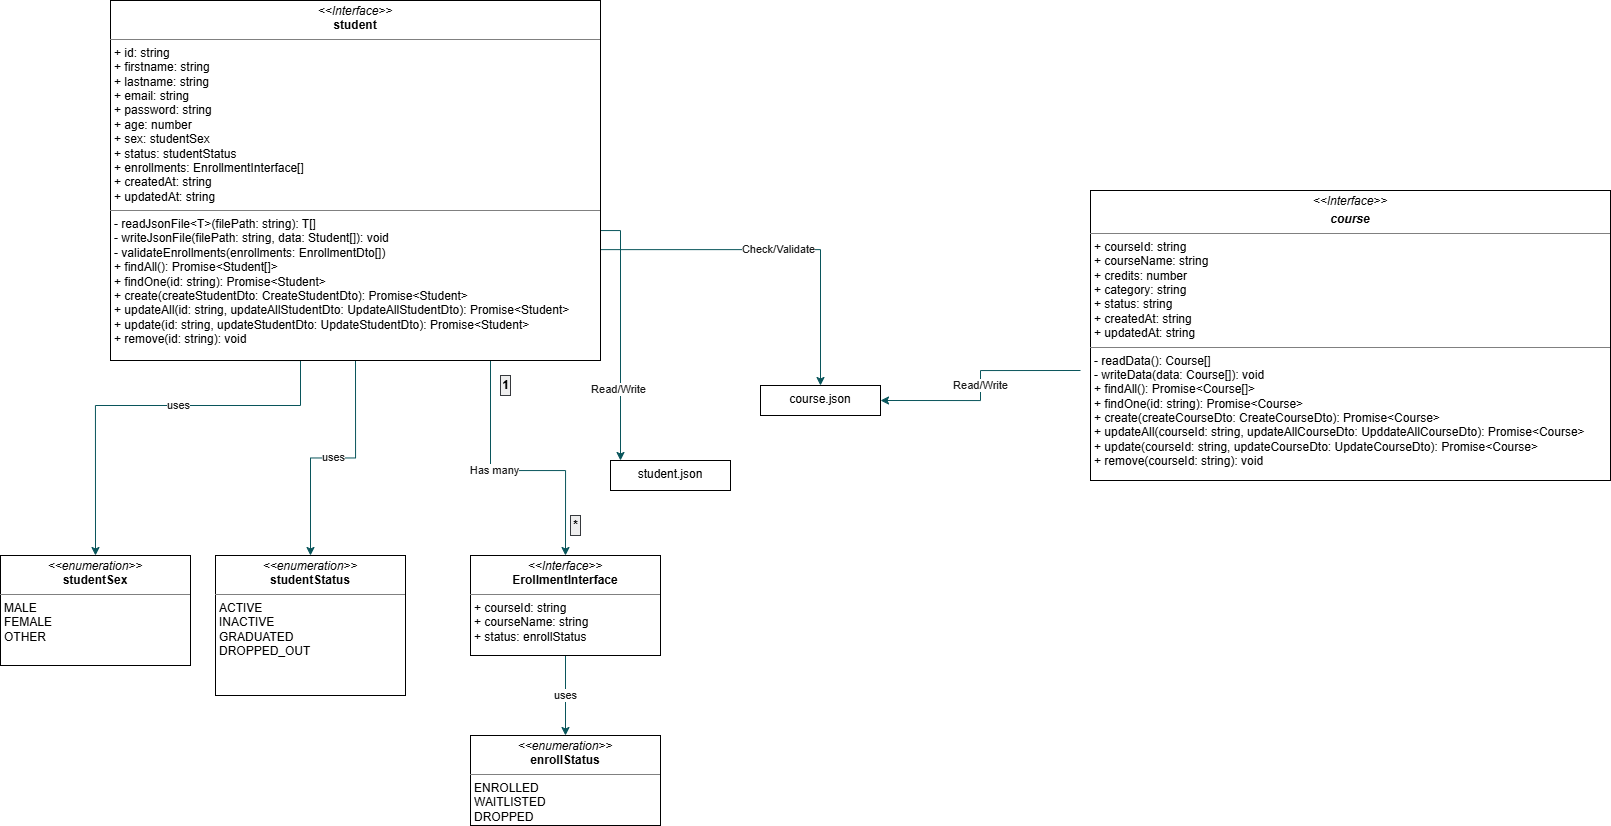

The diagram above was exported from draw.io. Its source (the exported page's mxGraphModel, read from the mxfile embedded in the PNG):
<mxGraphModel dx="1624" dy="981" grid="1" gridSize="10" guides="1" tooltips="1" connect="1" arrows="1" fold="1" page="1" pageScale="1" pageWidth="850" pageHeight="1100" math="0" shadow="0">
  <root>
    <mxCell id="0" />
    <mxCell id="1" parent="0" />
    <mxCell id="7_xHgWzlROe46Pm3H6jE-30" edge="1" parent="1" source="7_xHgWzlROe46Pm3H6jE-14" style="edgeStyle=orthogonalEdgeStyle;rounded=0;orthogonalLoop=1;jettySize=auto;html=1;exitX=0.5;exitY=1;exitDx=0;exitDy=0;entryX=0.5;entryY=0;entryDx=0;entryDy=0;strokeColor=#09555B;fontColor=#1A1A1A;" target="7_xHgWzlROe46Pm3H6jE-21" value="uses">
      <mxGeometry relative="1" as="geometry" />
    </mxCell>
    <mxCell id="7_xHgWzlROe46Pm3H6jE-31" edge="1" parent="1" source="7_xHgWzlROe46Pm3H6jE-14" style="edgeStyle=orthogonalEdgeStyle;rounded=0;orthogonalLoop=1;jettySize=auto;html=1;exitX=0.25;exitY=1;exitDx=0;exitDy=0;entryX=0.5;entryY=0;entryDx=0;entryDy=0;strokeColor=#09555B;fontColor=#1A1A1A;" target="7_xHgWzlROe46Pm3H6jE-20" value="uses">
      <mxGeometry relative="1" as="geometry">
        <Array as="points">
          <mxPoint x="370" y="535" />
          <mxPoint x="165" y="535" />
        </Array>
      </mxGeometry>
    </mxCell>
    <mxCell id="7_xHgWzlROe46Pm3H6jE-32" edge="1" parent="1" source="7_xHgWzlROe46Pm3H6jE-14" style="edgeStyle=orthogonalEdgeStyle;rounded=0;orthogonalLoop=1;jettySize=auto;html=1;exitX=0.75;exitY=1;exitDx=0;exitDy=0;entryX=0.5;entryY=0;entryDx=0;entryDy=0;strokeColor=#09555B;fontColor=#1A1A1A;" target="7_xHgWzlROe46Pm3H6jE-24" value="Has many">
      <mxGeometry relative="1" as="geometry">
        <Array as="points">
          <mxPoint x="560" y="475" />
          <mxPoint x="560" y="600" />
          <mxPoint x="635" y="600" />
        </Array>
      </mxGeometry>
    </mxCell>
    <mxCell id="7_xHgWzlROe46Pm3H6jE-41" edge="1" parent="1" source="7_xHgWzlROe46Pm3H6jE-14" style="edgeStyle=orthogonalEdgeStyle;rounded=0;orthogonalLoop=1;jettySize=auto;html=1;strokeColor=#09555B;fontColor=#1A1A1A;exitX=1;exitY=0.692;exitDx=0;exitDy=0;exitPerimeter=0;" target="7_xHgWzlROe46Pm3H6jE-40" value="Check/Validate">
      <mxGeometry relative="1" as="geometry" />
    </mxCell>
    <mxCell id="7_xHgWzlROe46Pm3H6jE-44" edge="1" parent="1" source="7_xHgWzlROe46Pm3H6jE-14" style="edgeStyle=orthogonalEdgeStyle;rounded=0;orthogonalLoop=1;jettySize=auto;html=1;strokeColor=#09555B;fontColor=#1A1A1A;" target="7_xHgWzlROe46Pm3H6jE-43" value="">
      <mxGeometry relative="1" as="geometry">
        <Array as="points">
          <mxPoint x="690" y="360" />
        </Array>
      </mxGeometry>
    </mxCell>
    <mxCell id="7_xHgWzlROe46Pm3H6jE-46" connectable="0" parent="7_xHgWzlROe46Pm3H6jE-44" style="edgeLabel;html=1;align=center;verticalAlign=middle;resizable=0;points=[];strokeColor=#D0CEE2;fontColor=#1A1A1A;fillColor=#FAD9D5;" value="Read/Write" vertex="1">
      <mxGeometry relative="1" x="0.434" y="-3" as="geometry">
        <mxPoint as="offset" />
      </mxGeometry>
    </mxCell>
    <mxCell id="7_xHgWzlROe46Pm3H6jE-14" parent="1" style="verticalAlign=top;align=left;overflow=fill;html=1;whiteSpace=wrap;" value="&lt;p style=&quot;margin:0px;margin-top:4px;text-align:center;&quot;&gt;&lt;i&gt;&amp;lt;&amp;lt;Interface&amp;gt;&amp;gt;&lt;/i&gt;&lt;br&gt;&lt;b&gt;student&lt;/b&gt;&lt;/p&gt;&lt;hr size=&quot;1&quot; style=&quot;border-style:solid;&quot;&gt;&lt;p style=&quot;margin:0px;margin-left:4px;&quot;&gt;+ id: string&lt;br&gt;+ firstname: string&lt;/p&gt;&lt;p style=&quot;margin:0px;margin-left:4px;&quot;&gt;+ lastname: string&lt;br&gt;+ email: string&lt;br&gt;+ password: string&lt;br&gt;+ age: number&lt;br&gt;+ sex: studentSex&lt;br&gt;+ status: studentStatus&lt;br&gt;+ enrollments: EnrollmentInterface[]&lt;br&gt;+ createdAt: string&lt;br&gt;+ updatedAt: string&lt;/p&gt;&lt;hr size=&quot;1&quot; style=&quot;border-style:solid;&quot;&gt;&lt;p style=&quot;margin:0px;margin-left:4px;&quot;&gt;- readJsonFile&amp;lt;T&amp;gt;(filePath: string): T[]&lt;br&gt;- writeJsonFile(filePath: string, data: Student[]): void&lt;br&gt;- validateEnrollments(enrollments: EnrollmentDto[])&lt;/p&gt;&lt;p style=&quot;margin:0px;margin-left:4px;&quot;&gt;+ findAll(): Promise&amp;lt;Student[]&amp;gt;&lt;br&gt;+ findOne(id: string): Promise&amp;lt;Student&amp;gt;&lt;br&gt;+ create(createStudentDto: CreateStudentDto): Promise&amp;lt;Student&amp;gt;&lt;/p&gt;&lt;p style=&quot;margin:0px;margin-left:4px;&quot;&gt;+ updateAll(id: string, updateAllStudentDto: UpdateAllStudentDto): Promise&amp;lt;Student&amp;gt;&lt;br&gt;+ update(id: string, updateStudentDto: UpdateStudentDto):&amp;nbsp;&lt;span style=&quot;background-color: transparent; color: light-dark(rgb(0, 0, 0), rgb(255, 255, 255));&quot;&gt;Promise&amp;lt;Student&amp;gt;&lt;/span&gt;&lt;/p&gt;&lt;p style=&quot;margin:0px;margin-left:4px;&quot;&gt;+ remove(id: string): void&lt;/p&gt;" vertex="1">
      <mxGeometry height="360" width="490" x="180" y="130" as="geometry" />
    </mxCell>
    <mxCell id="7_xHgWzlROe46Pm3H6jE-42" edge="1" parent="1" style="edgeStyle=orthogonalEdgeStyle;rounded=0;orthogonalLoop=1;jettySize=auto;html=1;entryX=1;entryY=0.5;entryDx=0;entryDy=0;strokeColor=#09555B;fontColor=#1A1A1A;" target="7_xHgWzlROe46Pm3H6jE-40" value="Read/Write">
      <mxGeometry relative="1" as="geometry">
        <mxPoint x="1150" y="500" as="sourcePoint" />
      </mxGeometry>
    </mxCell>
    <mxCell id="7_xHgWzlROe46Pm3H6jE-19" parent="1" style="verticalAlign=top;align=left;overflow=fill;html=1;whiteSpace=wrap;" value="&lt;p style=&quot;margin:0px;margin-top:4px;text-align:center;&quot;&gt;&lt;i&gt;&amp;lt;&amp;lt;Interface&amp;gt;&amp;gt;&lt;/i&gt;&lt;br&gt;&lt;/p&gt;&lt;p style=&quot;margin:0px;margin-top:4px;text-align:center;&quot;&gt;&lt;b&gt;&lt;i&gt;course&lt;/i&gt;&lt;/b&gt;&lt;/p&gt;&lt;hr size=&quot;1&quot; style=&quot;border-style:solid;&quot;&gt;&lt;p style=&quot;margin:0px;margin-left:4px;&quot;&gt;+ courseId: string&lt;/p&gt;&lt;p style=&quot;margin:0px;margin-left:4px;&quot;&gt;+ courseName: string&lt;br&gt;+ credits: number&lt;br&gt;+&amp;nbsp;category: string&lt;br&gt;+&amp;nbsp;status: string&lt;br&gt;+ createdAt: string&lt;br&gt;+ updatedAt: string&lt;/p&gt;&lt;hr size=&quot;1&quot; style=&quot;border-style:solid;&quot;&gt;&lt;p style=&quot;margin:0px;margin-left:4px;&quot;&gt;- readData(): Course[]&lt;br&gt;- writeData(data: Course[]): void&lt;/p&gt;&lt;p style=&quot;margin:0px;margin-left:4px;&quot;&gt;+ findAll(): Promise&amp;lt;Course[]&amp;gt;&lt;br&gt;+ findOne(id: string): Promise&amp;lt;Course&amp;gt;&lt;br&gt;+&amp;nbsp;create(createCourseDto: CreateCourseDto): Promise&amp;lt;Course&amp;gt;&lt;/p&gt;&lt;p style=&quot;margin:0px;margin-left:4px;&quot;&gt;+ updateAll(courseId: string, updateAllCourseDto: UpddateAllCourseDto): Promise&amp;lt;Course&amp;gt;&lt;br&gt;+&amp;nbsp;update(courseId: string, updateCourseDto: UpdateCourseDto): Promise&amp;lt;Course&amp;gt;&lt;br&gt;+&amp;nbsp;remove(courseId: string): void&lt;/p&gt;" vertex="1">
      <mxGeometry height="290" width="520" x="1160" y="320" as="geometry" />
    </mxCell>
    <mxCell id="7_xHgWzlROe46Pm3H6jE-20" parent="1" style="verticalAlign=top;align=left;overflow=fill;html=1;whiteSpace=wrap;" value="&lt;p style=&quot;margin:0px;margin-top:4px;text-align:center;&quot;&gt;&lt;i&gt;&amp;lt;&amp;lt;enumeration&amp;gt;&amp;gt;&lt;/i&gt;&lt;br&gt;&lt;b&gt;studentSex&lt;/b&gt;&lt;/p&gt;&lt;hr size=&quot;1&quot; style=&quot;border-style:solid;&quot;&gt;&lt;p style=&quot;margin:0px;margin-left:4px;&quot;&gt;MALE&lt;br&gt;FEMALE&lt;br&gt;OTHER&lt;/p&gt;&lt;p style=&quot;margin:0px;margin-left:4px;&quot;&gt;&lt;br&gt;&lt;/p&gt;" vertex="1">
      <mxGeometry height="110" width="190" x="70" y="685" as="geometry" />
    </mxCell>
    <mxCell id="7_xHgWzlROe46Pm3H6jE-21" parent="1" style="verticalAlign=top;align=left;overflow=fill;html=1;whiteSpace=wrap;" value="&lt;p style=&quot;margin:0px;margin-top:4px;text-align:center;&quot;&gt;&lt;i&gt;&amp;lt;&amp;lt;enumeration&amp;gt;&amp;gt;&lt;/i&gt;&lt;br&gt;&lt;b&gt;studentStatus&lt;/b&gt;&lt;/p&gt;&lt;hr size=&quot;1&quot; style=&quot;border-style:solid;&quot;&gt;&lt;p style=&quot;margin:0px;margin-left:4px;&quot;&gt;ACTIVE&lt;br&gt;INACTIVE&lt;br&gt;GRADUATED&lt;br&gt;DROPPED_OUT&lt;/p&gt;" vertex="1">
      <mxGeometry height="140" width="190" x="285" y="685" as="geometry" />
    </mxCell>
    <mxCell id="7_xHgWzlROe46Pm3H6jE-23" parent="1" style="verticalAlign=top;align=left;overflow=fill;html=1;whiteSpace=wrap;" value="&lt;p style=&quot;margin:0px;margin-top:4px;text-align:center;&quot;&gt;&lt;i&gt;&amp;lt;&amp;lt;enumeration&amp;gt;&amp;gt;&lt;/i&gt;&lt;br&gt;&lt;b&gt;enrollStatus&lt;/b&gt;&lt;/p&gt;&lt;hr size=&quot;1&quot; style=&quot;border-style:solid;&quot;&gt;&lt;p style=&quot;margin:0px;margin-left:4px;&quot;&gt;ENROLLED&lt;br&gt;WAITLISTED&lt;br&gt;DROPPED&lt;/p&gt;" vertex="1">
      <mxGeometry height="90" width="190" x="540" y="865" as="geometry" />
    </mxCell>
    <mxCell id="7_xHgWzlROe46Pm3H6jE-33" edge="1" parent="1" source="7_xHgWzlROe46Pm3H6jE-24" style="edgeStyle=orthogonalEdgeStyle;rounded=0;orthogonalLoop=1;jettySize=auto;html=1;exitX=0.5;exitY=1;exitDx=0;exitDy=0;entryX=0.5;entryY=0;entryDx=0;entryDy=0;strokeColor=#09555B;fontColor=#1A1A1A;" target="7_xHgWzlROe46Pm3H6jE-23" value="uses">
      <mxGeometry relative="1" as="geometry" />
    </mxCell>
    <mxCell id="7_xHgWzlROe46Pm3H6jE-24" parent="1" style="verticalAlign=top;align=left;overflow=fill;html=1;whiteSpace=wrap;" value="&lt;p style=&quot;margin:0px;margin-top:4px;text-align:center;&quot;&gt;&lt;i&gt;&amp;lt;&amp;lt;Interface&amp;gt;&amp;gt;&lt;/i&gt;&lt;br&gt;&lt;b&gt;ErollmentInterface&lt;/b&gt;&lt;/p&gt;&lt;hr size=&quot;1&quot; style=&quot;border-style:solid;&quot;&gt;&lt;p style=&quot;margin:0px;margin-left:4px;&quot;&gt;+ courseId: string&lt;br&gt;+ courseName: string&lt;/p&gt;&lt;p style=&quot;margin:0px;margin-left:4px;&quot;&gt;+ status: enrollStatus&lt;/p&gt;" vertex="1">
      <mxGeometry height="100" width="190" x="540" y="685" as="geometry" />
    </mxCell>
    <mxCell id="7_xHgWzlROe46Pm3H6jE-25" edge="1" parent="1" source="7_xHgWzlROe46Pm3H6jE-24" style="edgeStyle=orthogonalEdgeStyle;rounded=0;orthogonalLoop=1;jettySize=auto;html=1;exitX=0.5;exitY=1;exitDx=0;exitDy=0;strokeColor=#09555B;fontColor=#1A1A1A;" target="7_xHgWzlROe46Pm3H6jE-24">
      <mxGeometry relative="1" as="geometry" />
    </mxCell>
    <mxCell id="7_xHgWzlROe46Pm3H6jE-38" parent="1" style="text;align=center;fontStyle=1;verticalAlign=middle;spacingLeft=3;spacingRight=3;rotatable=0;points=[[0,0.5],[1,0.5]];portConstraint=eastwest;html=1;fillColor=#eeeeee;strokeColor=#36393d;" value="1" vertex="1">
      <mxGeometry height="20" width="10" x="570" y="505" as="geometry" />
    </mxCell>
    <mxCell id="7_xHgWzlROe46Pm3H6jE-39" parent="1" style="text;align=center;fontStyle=1;verticalAlign=middle;spacingLeft=3;spacingRight=3;rotatable=0;points=[[0,0.5],[1,0.5]];portConstraint=eastwest;html=1;fillColor=#eeeeee;strokeColor=#36393d;" value="*" vertex="1">
      <mxGeometry height="20" width="10" x="640" y="645" as="geometry" />
    </mxCell>
    <mxCell id="7_xHgWzlROe46Pm3H6jE-40" parent="1" style="whiteSpace=wrap;html=1;align=center;verticalAlign=top;" value="&lt;div style=&quot;text-align: justify;&quot;&gt;&lt;span style=&quot;background-color: transparent; color: light-dark(rgb(0, 0, 0), rgb(255, 255, 255));&quot;&gt;course.json&lt;/span&gt;&lt;/div&gt;" vertex="1">
      <mxGeometry height="30" width="120" x="830" y="515" as="geometry" />
    </mxCell>
    <mxCell id="7_xHgWzlROe46Pm3H6jE-43" parent="1" style="whiteSpace=wrap;html=1;align=center;verticalAlign=top;" value="student.json" vertex="1">
      <mxGeometry height="30" width="120" x="680" y="590" as="geometry" />
    </mxCell>
  </root>
</mxGraphModel>